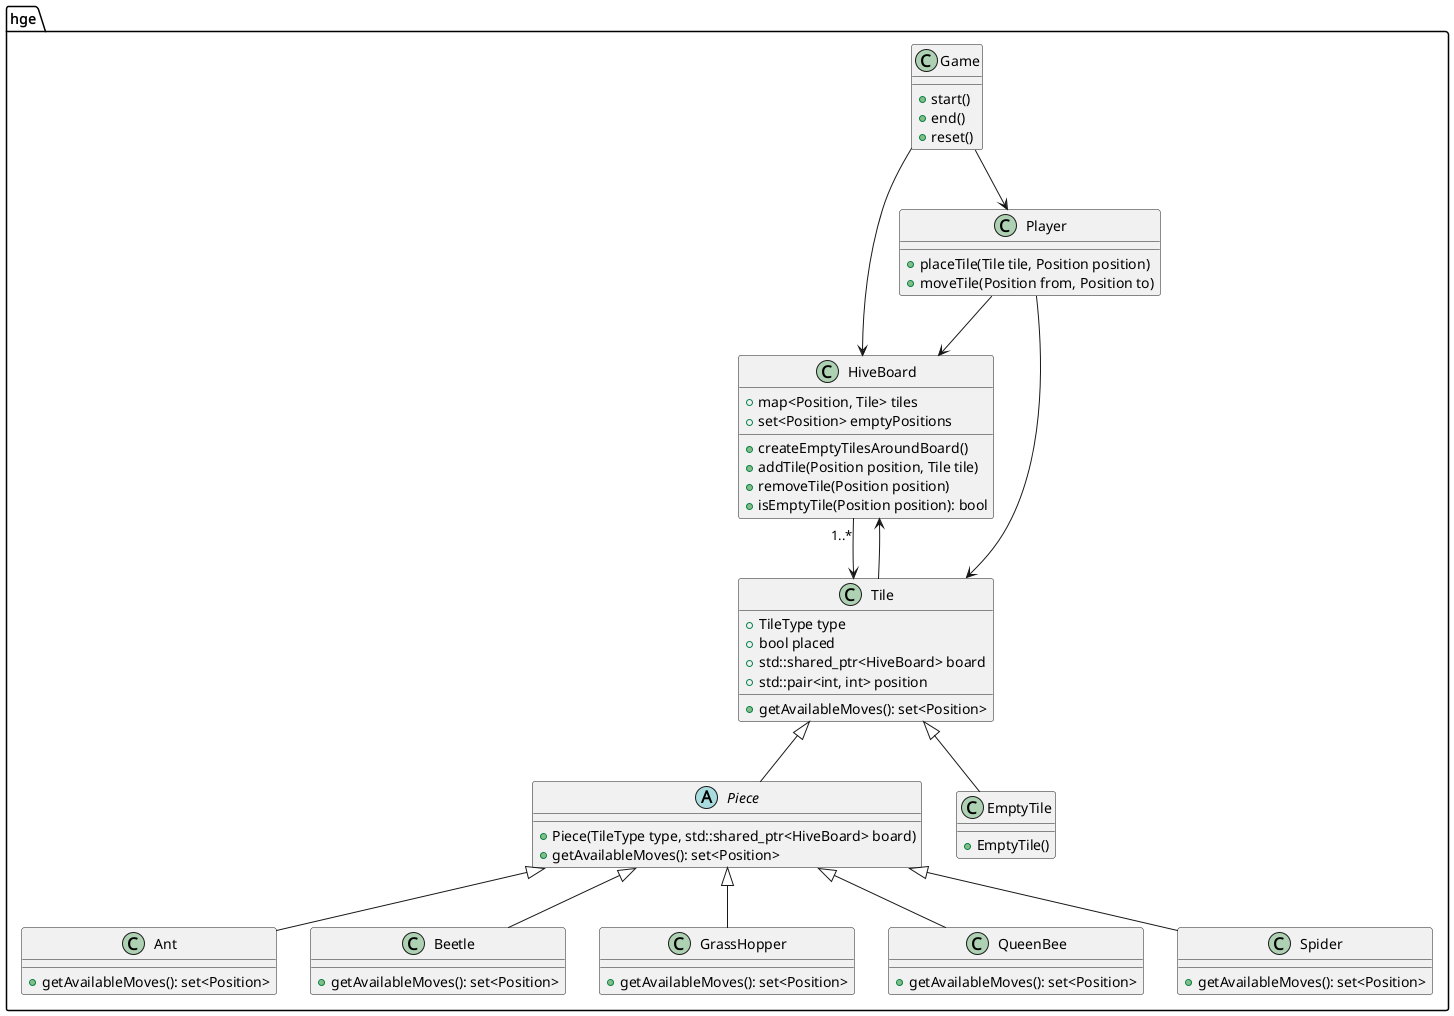

The diagram above was rendered by PlantUML. Its source (embedded in the PNG):
@startuml
namespace hge {
    class HiveBoard {
        +map<Position, Tile> tiles
        +set<Position> emptyPositions
        +createEmptyTilesAroundBoard()
        +addTile(Position position, Tile tile)
        +removeTile(Position position)
        +isEmptyTile(Position position): bool
    }

    class Tile {
        +TileType type
        +bool placed
        +std::shared_ptr<HiveBoard> board
        +std::pair<int, int> position
        +getAvailableMoves(): set<Position>
    }

    abstract class Piece extends Tile {
        +Piece(TileType type, std::shared_ptr<HiveBoard> board)
        +getAvailableMoves(): set<Position>
    }

    class Ant extends Piece {
        +getAvailableMoves(): set<Position>
    }

    class Beetle extends Piece {
        +getAvailableMoves(): set<Position>
    }

    class GrassHopper extends Piece {
        +getAvailableMoves(): set<Position>
    }

    class QueenBee extends Piece {
        +getAvailableMoves(): set<Position>
    }

    class Spider extends Piece {
        +getAvailableMoves(): set<Position>
    }

    class EmptyTile extends Tile {
        +EmptyTile()
    }

    class Player {
        +placeTile(Tile tile, Position position)
        +moveTile(Position from, Position to)
    }

    class Game {
        +start()
        +end()
        +reset()
    }

    HiveBoard "1..*" --> Tile
    Tile --> HiveBoard
    Player --> HiveBoard
    Player --> Tile
    Game --> HiveBoard
    Game --> Player
}
@enduml